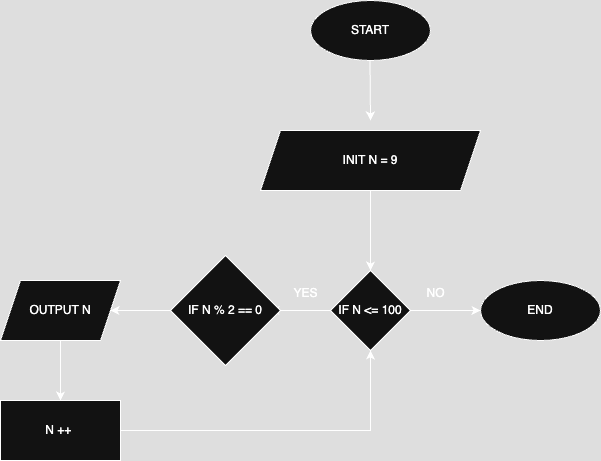

The diagram above was exported from draw.io. Its source (the exported page's mxGraphModel, read from the mxfile embedded in the PNG):
<mxGraphModel dx="1218" dy="780" grid="1" gridSize="10" guides="1" tooltips="1" connect="1" arrows="1" fold="1" page="1" pageScale="1" pageWidth="827" pageHeight="1169" math="0" shadow="0">
  <root>
    <mxCell id="0" />
    <mxCell id="1" parent="0" />
    <mxCell id="lXRA9GgqCS-57bsNEyz6-2" value="" style="endArrow=classic;html=1;rounded=0;exitX=0.5;exitY=1;exitDx=0;exitDy=0;" edge="1" parent="1">
      <mxGeometry width="50" height="50" relative="1" as="geometry">
        <mxPoint x="439.5" y="130" as="sourcePoint" />
        <mxPoint x="440" y="190" as="targetPoint" />
      </mxGeometry>
    </mxCell>
    <mxCell id="lXRA9GgqCS-57bsNEyz6-3" value="START" style="ellipse;whiteSpace=wrap;html=1;" vertex="1" parent="1">
      <mxGeometry x="380" y="70" width="120" height="60" as="geometry" />
    </mxCell>
    <mxCell id="lXRA9GgqCS-57bsNEyz6-11" value="INIT N = 9" style="shape=parallelogram;perimeter=parallelogramPerimeter;whiteSpace=wrap;html=1;fixedSize=1;" vertex="1" parent="1">
      <mxGeometry x="330" y="200" width="220" height="60" as="geometry" />
    </mxCell>
    <mxCell id="lXRA9GgqCS-57bsNEyz6-12" value="" style="endArrow=classic;html=1;rounded=0;exitX=0.5;exitY=1;exitDx=0;exitDy=0;" edge="1" parent="1" source="lXRA9GgqCS-57bsNEyz6-11">
      <mxGeometry width="50" height="50" relative="1" as="geometry">
        <mxPoint x="400" y="460" as="sourcePoint" />
        <mxPoint x="440" y="340" as="targetPoint" />
      </mxGeometry>
    </mxCell>
    <mxCell id="lXRA9GgqCS-57bsNEyz6-40" value="END" style="ellipse;whiteSpace=wrap;html=1;" vertex="1" parent="1">
      <mxGeometry x="550" y="350" width="120" height="60" as="geometry" />
    </mxCell>
    <mxCell id="lXRA9GgqCS-57bsNEyz6-44" value="IF N &amp;lt;= 100" style="rhombus;whiteSpace=wrap;html=1;" vertex="1" parent="1">
      <mxGeometry x="400" y="340" width="80" height="80" as="geometry" />
    </mxCell>
    <mxCell id="lXRA9GgqCS-57bsNEyz6-45" value="" style="endArrow=classic;html=1;rounded=0;exitX=0;exitY=0.5;exitDx=0;exitDy=0;" edge="1" parent="1" source="lXRA9GgqCS-57bsNEyz6-44">
      <mxGeometry width="50" height="50" relative="1" as="geometry">
        <mxPoint x="460" y="480" as="sourcePoint" />
        <mxPoint x="340" y="380" as="targetPoint" />
      </mxGeometry>
    </mxCell>
    <mxCell id="lXRA9GgqCS-57bsNEyz6-46" value="" style="endArrow=classic;html=1;rounded=0;exitX=1;exitY=0.5;exitDx=0;exitDy=0;" edge="1" parent="1" source="lXRA9GgqCS-57bsNEyz6-44">
      <mxGeometry width="50" height="50" relative="1" as="geometry">
        <mxPoint x="550" y="400" as="sourcePoint" />
        <mxPoint x="550" y="380" as="targetPoint" />
      </mxGeometry>
    </mxCell>
    <mxCell id="lXRA9GgqCS-57bsNEyz6-47" value="YES&lt;span style=&quot;color: rgba(0, 0, 0, 0); font-family: monospace; font-size: 0px; text-align: start;&quot;&gt;%3CmxGraphModel%3E%3Croot%3E%3CmxCell%20id%3D%220%22%2F%3E%3CmxCell%20id%3D%221%22%20parent%3D%220%22%2F%3E%3CmxCell%20id%3D%222%22%20value%3D%22%22%20style%3D%22endArrow%3Dclassic%3Bhtml%3D1%3Brounded%3D0%3BexitX%3D0%3BexitY%3D0.5%3BexitDx%3D0%3BexitDy%3D0%3B%22%20edge%3D%221%22%20parent%3D%221%22%3E%3CmxGeometry%20width%3D%2250%22%20height%3D%2250%22%20relative%3D%221%22%20as%3D%22geometry%22%3E%3CmxPoint%20x%3D%22400%22%20y%3D%22380%22%20as%3D%22sourcePoint%22%2F%3E%3CmxPoint%20x%3D%22340%22%20y%3D%22380%22%20as%3D%22targetPoint%22%2F%3E%3C%2FmxGeometry%3E%3C%2FmxCell%3E%3C%2Froot%3E%3C%2FmxGraphModel%3E&lt;/span&gt;" style="text;html=1;align=center;verticalAlign=middle;resizable=0;points=[];autosize=1;strokeColor=none;fillColor=none;" vertex="1" parent="1">
      <mxGeometry x="350" y="348" width="50" height="30" as="geometry" />
    </mxCell>
    <mxCell id="lXRA9GgqCS-57bsNEyz6-48" value="NO" style="text;html=1;align=center;verticalAlign=middle;resizable=0;points=[];autosize=1;strokeColor=none;fillColor=none;" vertex="1" parent="1">
      <mxGeometry x="485" y="348" width="40" height="30" as="geometry" />
    </mxCell>
    <mxCell id="lXRA9GgqCS-57bsNEyz6-49" value="IF N % 2 == 0" style="rhombus;whiteSpace=wrap;html=1;" vertex="1" parent="1">
      <mxGeometry x="240" y="325" width="110" height="110" as="geometry" />
    </mxCell>
    <mxCell id="lXRA9GgqCS-57bsNEyz6-50" value="OUTPUT N" style="shape=parallelogram;perimeter=parallelogramPerimeter;whiteSpace=wrap;html=1;fixedSize=1;" vertex="1" parent="1">
      <mxGeometry x="70" y="350" width="120" height="60" as="geometry" />
    </mxCell>
    <mxCell id="lXRA9GgqCS-57bsNEyz6-51" value="" style="endArrow=classic;html=1;rounded=0;entryX=1;entryY=0.5;entryDx=0;entryDy=0;exitX=0;exitY=0.5;exitDx=0;exitDy=0;" edge="1" parent="1" source="lXRA9GgqCS-57bsNEyz6-49" target="lXRA9GgqCS-57bsNEyz6-50">
      <mxGeometry width="50" height="50" relative="1" as="geometry">
        <mxPoint x="460" y="480" as="sourcePoint" />
        <mxPoint x="510" y="430" as="targetPoint" />
      </mxGeometry>
    </mxCell>
    <mxCell id="lXRA9GgqCS-57bsNEyz6-52" value="" style="endArrow=classic;html=1;rounded=0;exitX=0.5;exitY=1;exitDx=0;exitDy=0;" edge="1" parent="1" source="lXRA9GgqCS-57bsNEyz6-50" target="lXRA9GgqCS-57bsNEyz6-53">
      <mxGeometry width="50" height="50" relative="1" as="geometry">
        <mxPoint x="460" y="480" as="sourcePoint" />
        <mxPoint x="130" y="450" as="targetPoint" />
      </mxGeometry>
    </mxCell>
    <mxCell id="lXRA9GgqCS-57bsNEyz6-53" value="N ++&amp;nbsp;" style="rounded=0;whiteSpace=wrap;html=1;" vertex="1" parent="1">
      <mxGeometry x="70" y="470" width="120" height="60" as="geometry" />
    </mxCell>
    <mxCell id="lXRA9GgqCS-57bsNEyz6-54" value="" style="endArrow=classic;html=1;rounded=0;exitX=1;exitY=0.5;exitDx=0;exitDy=0;entryX=0.5;entryY=1;entryDx=0;entryDy=0;" edge="1" parent="1" source="lXRA9GgqCS-57bsNEyz6-53" target="lXRA9GgqCS-57bsNEyz6-44">
      <mxGeometry width="50" height="50" relative="1" as="geometry">
        <mxPoint x="460" y="480" as="sourcePoint" />
        <mxPoint x="510" y="430" as="targetPoint" />
        <Array as="points">
          <mxPoint x="440" y="500" />
        </Array>
      </mxGeometry>
    </mxCell>
  </root>
</mxGraphModel>